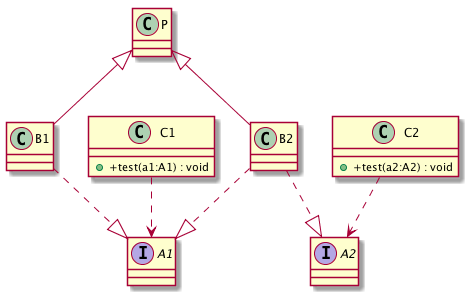

The diagram above was rendered by PlantUML. Its source (embedded in the PNG):
@startuml
interface A1{
}

interface A2{
}

class B1{
}

class B2{
}

class C1{
+ +test(a1:A1) : void 
}

class C2{
+ +test(a2:A2) : void 
}

class P{
}

B1 ..|>A1
B2 ..|>A1
B2 ..|>A2
P<|--B1
P<|--B2
C1..>A1
C2..>A2

@enduml